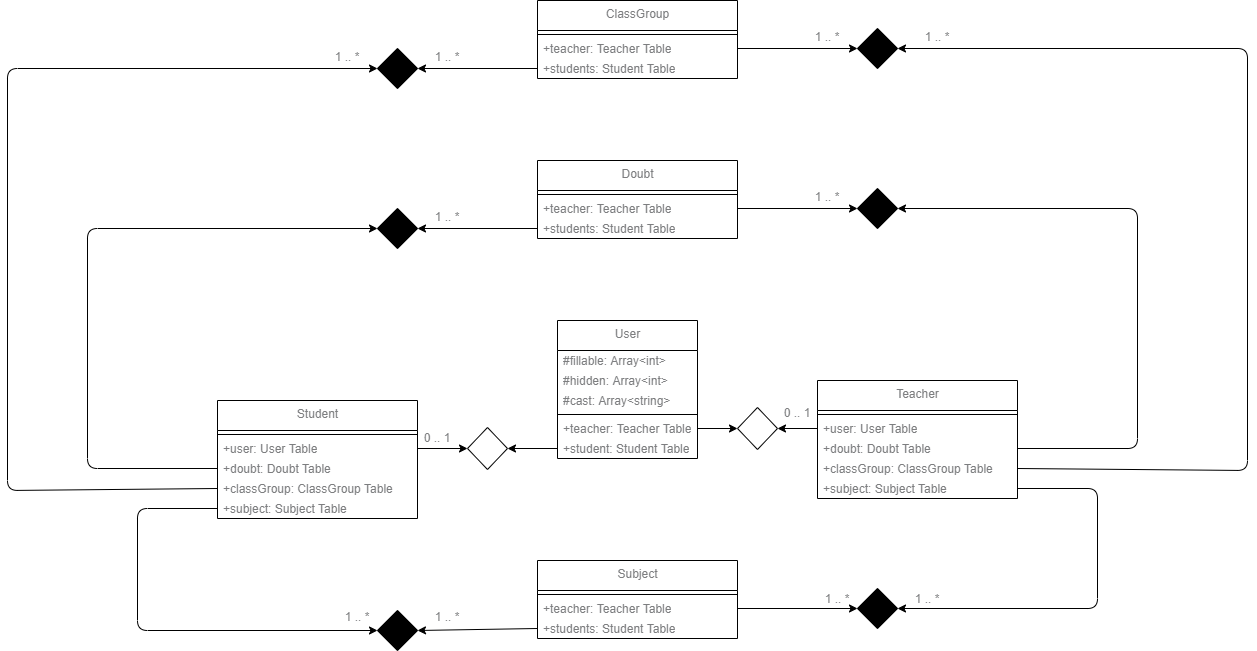

The diagram above was exported from draw.io. Its source (the exported page's mxGraphModel, read from the mxfile embedded in the PNG):
<mxGraphModel dx="1716" dy="1845" grid="1" gridSize="10" guides="1" tooltips="1" connect="1" arrows="1" fold="1" page="1" pageScale="1" pageWidth="827" pageHeight="1169" math="0" shadow="0">
  <root>
    <mxCell id="0" />
    <mxCell id="1" parent="0" />
    <mxCell id="2" value="User" style="swimlane;fontStyle=0;align=center;verticalAlign=top;childLayout=stackLayout;horizontal=1;startSize=30;horizontalStack=0;resizeParent=1;resizeParentMax=0;resizeLast=0;collapsible=0;marginBottom=0;html=1;fontColor=#7D7E80;labelBackgroundColor=default;" parent="1" vertex="1">
      <mxGeometry x="20" y="40" width="140" height="138" as="geometry" />
    </mxCell>
    <mxCell id="10" value="#fillable: Array&amp;lt;int&amp;gt;" style="text;strokeColor=none;fillColor=none;align=left;verticalAlign=middle;spacingLeft=4;spacingRight=4;overflow=hidden;rotatable=0;points=[[0,0.5],[1,0.5]];portConstraint=eastwest;fontColor=#7D7E80;html=1;labelBackgroundColor=default;" parent="2" vertex="1">
      <mxGeometry y="30" width="140" height="20" as="geometry" />
    </mxCell>
    <mxCell id="5" value="&lt;font&gt;#hidden: Array&amp;lt;int&amp;gt;&lt;/font&gt;" style="text;html=1;strokeColor=none;fillColor=none;align=left;verticalAlign=middle;spacingLeft=4;spacingRight=4;overflow=hidden;rotatable=0;points=[[0,0.5],[1,0.5]];portConstraint=eastwest;fontColor=#7D7E80;labelBackgroundColor=default;" parent="2" vertex="1">
      <mxGeometry y="50" width="140" height="20" as="geometry" />
    </mxCell>
    <mxCell id="11" value="&lt;font&gt;#cast: Array&amp;lt;string&amp;gt;&lt;/font&gt;" style="text;html=1;strokeColor=none;fillColor=none;align=left;verticalAlign=middle;spacingLeft=4;spacingRight=4;overflow=hidden;rotatable=0;points=[[0,0.5],[1,0.5]];portConstraint=eastwest;fontColor=#7D7E80;labelBackgroundColor=default;" parent="2" vertex="1">
      <mxGeometry y="70" width="140" height="20" as="geometry" />
    </mxCell>
    <mxCell id="7" value="" style="line;strokeWidth=1;fillColor=none;align=left;verticalAlign=middle;spacingTop=-1;spacingLeft=3;spacingRight=3;rotatable=0;labelPosition=right;points=[];portConstraint=eastwest;fontColor=#7D7E80;labelBackgroundColor=default;" parent="2" vertex="1">
      <mxGeometry y="90" width="140" height="8" as="geometry" />
    </mxCell>
    <mxCell id="9" value="+teacher: Teacher Table" style="text;html=1;strokeColor=none;fillColor=none;align=left;verticalAlign=middle;spacingLeft=4;spacingRight=4;overflow=hidden;rotatable=0;points=[[0,0.5],[1,0.5]];portConstraint=eastwest;fontColor=#7D7E80;labelBackgroundColor=default;" parent="2" vertex="1">
      <mxGeometry y="98" width="140" height="20" as="geometry" />
    </mxCell>
    <mxCell id="12" value="+student: Student Table" style="text;html=1;strokeColor=none;fillColor=none;align=left;verticalAlign=middle;spacingLeft=4;spacingRight=4;overflow=hidden;rotatable=0;points=[[0,0.5],[1,0.5]];portConstraint=eastwest;fontColor=#7D7E80;labelBackgroundColor=default;" parent="2" vertex="1">
      <mxGeometry y="118" width="140" height="20" as="geometry" />
    </mxCell>
    <mxCell id="13" value="Teacher" style="swimlane;fontStyle=0;align=center;verticalAlign=top;childLayout=stackLayout;horizontal=1;startSize=30;horizontalStack=0;resizeParent=1;resizeParentMax=0;resizeLast=0;collapsible=0;marginBottom=0;html=1;fontColor=#7D7E80;labelBackgroundColor=default;" parent="1" vertex="1">
      <mxGeometry x="280" y="100" width="200" height="118" as="geometry" />
    </mxCell>
    <mxCell id="17" value="" style="line;strokeWidth=1;fillColor=none;align=left;verticalAlign=middle;spacingTop=-1;spacingLeft=3;spacingRight=3;rotatable=0;labelPosition=right;points=[];portConstraint=eastwest;fontColor=#7D7E80;labelBackgroundColor=default;" parent="13" vertex="1">
      <mxGeometry y="30" width="200" height="8" as="geometry" />
    </mxCell>
    <mxCell id="18" value="+user: User Table" style="text;html=1;strokeColor=none;fillColor=none;align=left;verticalAlign=middle;spacingLeft=4;spacingRight=4;overflow=hidden;rotatable=0;points=[[0,0.5],[1,0.5]];portConstraint=eastwest;fontColor=#7D7E80;labelBackgroundColor=default;" parent="13" vertex="1">
      <mxGeometry y="38" width="200" height="20" as="geometry" />
    </mxCell>
    <mxCell id="19" value="+doubt: Doubt Table" style="text;html=1;strokeColor=none;fillColor=none;align=left;verticalAlign=middle;spacingLeft=4;spacingRight=4;overflow=hidden;rotatable=0;points=[[0,0.5],[1,0.5]];portConstraint=eastwest;fontColor=#7D7E80;labelBackgroundColor=default;" parent="13" vertex="1">
      <mxGeometry y="58" width="200" height="20" as="geometry" />
    </mxCell>
    <mxCell id="20" value="+classGroup: ClassGroup Table" style="text;html=1;strokeColor=none;fillColor=none;align=left;verticalAlign=middle;spacingLeft=4;spacingRight=4;overflow=hidden;rotatable=0;points=[[0,0.5],[1,0.5]];portConstraint=eastwest;fontColor=#7D7E80;labelBackgroundColor=default;" parent="13" vertex="1">
      <mxGeometry y="78" width="200" height="20" as="geometry" />
    </mxCell>
    <mxCell id="21" value="+subject: Subject Table" style="text;html=1;strokeColor=none;fillColor=none;align=left;verticalAlign=middle;spacingLeft=4;spacingRight=4;overflow=hidden;rotatable=0;points=[[0,0.5],[1,0.5]];portConstraint=eastwest;fontColor=#7D7E80;labelBackgroundColor=default;" parent="13" vertex="1">
      <mxGeometry y="98" width="200" height="20" as="geometry" />
    </mxCell>
    <mxCell id="22" value="Student" style="swimlane;fontStyle=0;align=center;verticalAlign=top;childLayout=stackLayout;horizontal=1;startSize=30;horizontalStack=0;resizeParent=1;resizeParentMax=0;resizeLast=0;collapsible=0;marginBottom=0;html=1;fontColor=#7D7E80;labelBackgroundColor=default;" parent="1" vertex="1">
      <mxGeometry x="-320" y="120" width="200" height="118" as="geometry" />
    </mxCell>
    <mxCell id="23" value="" style="line;strokeWidth=1;fillColor=none;align=left;verticalAlign=middle;spacingTop=-1;spacingLeft=3;spacingRight=3;rotatable=0;labelPosition=right;points=[];portConstraint=eastwest;fontColor=#7D7E80;labelBackgroundColor=default;" parent="22" vertex="1">
      <mxGeometry y="30" width="200" height="8" as="geometry" />
    </mxCell>
    <mxCell id="24" value="+user: User Table" style="text;html=1;strokeColor=none;fillColor=none;align=left;verticalAlign=middle;spacingLeft=4;spacingRight=4;overflow=hidden;rotatable=0;points=[[0,0.5],[1,0.5]];portConstraint=eastwest;fontColor=#7D7E80;labelBackgroundColor=default;" parent="22" vertex="1">
      <mxGeometry y="38" width="200" height="20" as="geometry" />
    </mxCell>
    <mxCell id="25" value="+doubt: Doubt Table" style="text;html=1;strokeColor=none;fillColor=none;align=left;verticalAlign=middle;spacingLeft=4;spacingRight=4;overflow=hidden;rotatable=0;points=[[0,0.5],[1,0.5]];portConstraint=eastwest;fontColor=#7D7E80;labelBackgroundColor=default;" parent="22" vertex="1">
      <mxGeometry y="58" width="200" height="20" as="geometry" />
    </mxCell>
    <mxCell id="26" value="+classGroup: ClassGroup Table" style="text;html=1;strokeColor=none;fillColor=none;align=left;verticalAlign=middle;spacingLeft=4;spacingRight=4;overflow=hidden;rotatable=0;points=[[0,0.5],[1,0.5]];portConstraint=eastwest;fontColor=#7D7E80;labelBackgroundColor=default;" parent="22" vertex="1">
      <mxGeometry y="78" width="200" height="20" as="geometry" />
    </mxCell>
    <mxCell id="27" value="+subject: Subject Table" style="text;html=1;strokeColor=none;fillColor=none;align=left;verticalAlign=middle;spacingLeft=4;spacingRight=4;overflow=hidden;rotatable=0;points=[[0,0.5],[1,0.5]];portConstraint=eastwest;fontColor=#7D7E80;labelBackgroundColor=default;" parent="22" vertex="1">
      <mxGeometry y="98" width="200" height="20" as="geometry" />
    </mxCell>
    <mxCell id="28" value="" style="rhombus;fillColor=#FFFFFF;fontColor=#7D7E80;labelBackgroundColor=default;" parent="1" vertex="1">
      <mxGeometry x="200" y="127" width="40" height="42" as="geometry" />
    </mxCell>
    <mxCell id="29" style="edgeStyle=none;html=1;fontColor=#7D7E80;exitX=1;exitY=0.5;exitDx=0;exitDy=0;labelBackgroundColor=default;" parent="1" source="9" target="28" edge="1">
      <mxGeometry relative="1" as="geometry" />
    </mxCell>
    <mxCell id="30" style="edgeStyle=none;html=1;fontColor=#7D7E80;exitX=0;exitY=0.5;exitDx=0;exitDy=0;labelBackgroundColor=default;" parent="1" source="18" target="28" edge="1">
      <mxGeometry relative="1" as="geometry" />
    </mxCell>
    <mxCell id="31" value="" style="rhombus;fillColor=#FFFFFF;fontColor=#7D7E80;labelBackgroundColor=default;" parent="1" vertex="1">
      <mxGeometry x="-70" y="147" width="40" height="42" as="geometry" />
    </mxCell>
    <mxCell id="34" style="edgeStyle=none;html=1;fontColor=#7D7E80;exitX=0;exitY=0.5;exitDx=0;exitDy=0;entryX=1;entryY=0.5;entryDx=0;entryDy=0;labelBackgroundColor=default;" parent="1" source="12" target="31" edge="1">
      <mxGeometry relative="1" as="geometry">
        <mxPoint x="-20" y="230" as="targetPoint" />
      </mxGeometry>
    </mxCell>
    <mxCell id="35" style="edgeStyle=none;html=1;exitX=1;exitY=0.5;exitDx=0;exitDy=0;fontColor=#7D7E80;labelBackgroundColor=default;" parent="1" source="24" target="31" edge="1">
      <mxGeometry relative="1" as="geometry" />
    </mxCell>
    <mxCell id="43" value="Doubt" style="swimlane;fontStyle=0;align=center;verticalAlign=top;childLayout=stackLayout;horizontal=1;startSize=30;horizontalStack=0;resizeParent=1;resizeParentMax=0;resizeLast=0;collapsible=0;marginBottom=0;html=1;fontColor=#7D7E80;labelBackgroundColor=default;" parent="1" vertex="1">
      <mxGeometry y="-120" width="200" height="78" as="geometry" />
    </mxCell>
    <mxCell id="44" value="" style="line;strokeWidth=1;fillColor=none;align=left;verticalAlign=middle;spacingTop=-1;spacingLeft=3;spacingRight=3;rotatable=0;labelPosition=right;points=[];portConstraint=eastwest;fontColor=#7D7E80;labelBackgroundColor=default;" parent="43" vertex="1">
      <mxGeometry y="30" width="200" height="8" as="geometry" />
    </mxCell>
    <mxCell id="45" value="+teacher: Teacher Table" style="text;html=1;strokeColor=none;fillColor=none;align=left;verticalAlign=middle;spacingLeft=4;spacingRight=4;overflow=hidden;rotatable=0;points=[[0,0.5],[1,0.5]];portConstraint=eastwest;fontColor=#7D7E80;labelBackgroundColor=default;" parent="43" vertex="1">
      <mxGeometry y="38" width="200" height="20" as="geometry" />
    </mxCell>
    <mxCell id="46" value="+students: Student Table" style="text;html=1;strokeColor=none;fillColor=none;align=left;verticalAlign=middle;spacingLeft=4;spacingRight=4;overflow=hidden;rotatable=0;points=[[0,0.5],[1,0.5]];portConstraint=eastwest;fontColor=#7D7E80;labelBackgroundColor=default;" parent="43" vertex="1">
      <mxGeometry y="58" width="200" height="20" as="geometry" />
    </mxCell>
    <mxCell id="49" value="ClassGroup" style="swimlane;fontStyle=0;align=center;verticalAlign=top;childLayout=stackLayout;horizontal=1;startSize=30;horizontalStack=0;resizeParent=1;resizeParentMax=0;resizeLast=0;collapsible=0;marginBottom=0;html=1;fontColor=#7D7E80;labelBackgroundColor=default;" parent="1" vertex="1">
      <mxGeometry y="-280" width="200" height="78" as="geometry" />
    </mxCell>
    <mxCell id="50" value="" style="line;strokeWidth=1;fillColor=none;align=left;verticalAlign=middle;spacingTop=-1;spacingLeft=3;spacingRight=3;rotatable=0;labelPosition=right;points=[];portConstraint=eastwest;fontColor=#7D7E80;labelBackgroundColor=default;" parent="49" vertex="1">
      <mxGeometry y="30" width="200" height="8" as="geometry" />
    </mxCell>
    <mxCell id="75" value="+teacher: Teacher Table" style="text;html=1;strokeColor=none;fillColor=none;align=left;verticalAlign=middle;spacingLeft=4;spacingRight=4;overflow=hidden;rotatable=0;points=[[0,0.5],[1,0.5]];portConstraint=eastwest;fontColor=#7D7E80;labelBackgroundColor=default;" parent="49" vertex="1">
      <mxGeometry y="38" width="200" height="20" as="geometry" />
    </mxCell>
    <mxCell id="52" value="+students: Student Table" style="text;html=1;strokeColor=none;fillColor=none;align=left;verticalAlign=middle;spacingLeft=4;spacingRight=4;overflow=hidden;rotatable=0;points=[[0,0.5],[1,0.5]];portConstraint=eastwest;fontColor=#7D7E80;labelBackgroundColor=default;" parent="49" vertex="1">
      <mxGeometry y="58" width="200" height="20" as="geometry" />
    </mxCell>
    <mxCell id="53" value="Subject" style="swimlane;fontStyle=0;align=center;verticalAlign=top;childLayout=stackLayout;horizontal=1;startSize=30;horizontalStack=0;resizeParent=1;resizeParentMax=0;resizeLast=0;collapsible=0;marginBottom=0;html=1;fontColor=#7D7E80;labelBackgroundColor=default;" parent="1" vertex="1">
      <mxGeometry y="280" width="200" height="78" as="geometry" />
    </mxCell>
    <mxCell id="54" value="" style="line;strokeWidth=1;fillColor=none;align=left;verticalAlign=middle;spacingTop=-1;spacingLeft=3;spacingRight=3;rotatable=0;labelPosition=right;points=[];portConstraint=eastwest;fontColor=#7D7E80;labelBackgroundColor=default;" parent="53" vertex="1">
      <mxGeometry y="30" width="200" height="8" as="geometry" />
    </mxCell>
    <mxCell id="55" value="+teacher: Teacher Table" style="text;html=1;strokeColor=none;fillColor=none;align=left;verticalAlign=middle;spacingLeft=4;spacingRight=4;overflow=hidden;rotatable=0;points=[[0,0.5],[1,0.5]];portConstraint=eastwest;fontColor=#7D7E80;labelBackgroundColor=default;" parent="53" vertex="1">
      <mxGeometry y="38" width="200" height="20" as="geometry" />
    </mxCell>
    <mxCell id="56" value="+students: Student Table" style="text;html=1;strokeColor=none;fillColor=none;align=left;verticalAlign=middle;spacingLeft=4;spacingRight=4;overflow=hidden;rotatable=0;points=[[0,0.5],[1,0.5]];portConstraint=eastwest;fontColor=#7D7E80;labelBackgroundColor=default;" parent="53" vertex="1">
      <mxGeometry y="58" width="200" height="20" as="geometry" />
    </mxCell>
    <mxCell id="59" style="edgeStyle=none;html=1;exitX=0;exitY=0.5;exitDx=0;exitDy=0;entryX=0;entryY=0.5;entryDx=0;entryDy=0;fontColor=#7D7E80;endArrow=none;endFill=0;startArrow=classic;startFill=1;labelBackgroundColor=default;" parent="1" source="57" target="25" edge="1">
      <mxGeometry relative="1" as="geometry">
        <Array as="points">
          <mxPoint x="-450" y="-52" />
          <mxPoint x="-450" y="188" />
        </Array>
      </mxGeometry>
    </mxCell>
    <mxCell id="57" value="" style="rhombus;fillColor=#000000;fontColor=#7D7E80;labelBackgroundColor=default;" parent="1" vertex="1">
      <mxGeometry x="-160" y="-72" width="40" height="40" as="geometry" />
    </mxCell>
    <mxCell id="58" style="edgeStyle=none;html=1;exitX=0;exitY=0.5;exitDx=0;exitDy=0;entryX=1;entryY=0.5;entryDx=0;entryDy=0;fontColor=#7D7E80;labelBackgroundColor=default;" parent="1" source="46" target="57" edge="1">
      <mxGeometry relative="1" as="geometry" />
    </mxCell>
    <mxCell id="64" style="edgeStyle=none;html=1;exitX=1;exitY=0.5;exitDx=0;exitDy=0;entryX=1;entryY=0.5;entryDx=0;entryDy=0;fontColor=#7D7E80;startArrow=classic;startFill=1;endArrow=none;endFill=0;labelBackgroundColor=default;" parent="1" source="60" target="19" edge="1">
      <mxGeometry relative="1" as="geometry">
        <Array as="points">
          <mxPoint x="600" y="-72" />
          <mxPoint x="600" y="168" />
        </Array>
      </mxGeometry>
    </mxCell>
    <mxCell id="60" value="" style="rhombus;fillColor=#000000;fontColor=#7D7E80;labelBackgroundColor=default;" parent="1" vertex="1">
      <mxGeometry x="320" y="-92" width="40" height="40" as="geometry" />
    </mxCell>
    <mxCell id="61" style="edgeStyle=none;html=1;exitX=1;exitY=0.5;exitDx=0;exitDy=0;entryX=0;entryY=0.5;entryDx=0;entryDy=0;fontColor=#7D7E80;labelBackgroundColor=default;" parent="1" source="45" target="60" edge="1">
      <mxGeometry relative="1" as="geometry" />
    </mxCell>
    <mxCell id="67" style="edgeStyle=none;html=1;exitX=1;exitY=0.5;exitDx=0;exitDy=0;fontColor=#7D7E80;startArrow=classic;startFill=1;endArrow=none;endFill=0;entryX=0;entryY=0.5;entryDx=0;entryDy=0;labelBackgroundColor=default;" parent="1" source="65" target="56" edge="1">
      <mxGeometry relative="1" as="geometry" />
    </mxCell>
    <mxCell id="69" style="edgeStyle=none;html=1;exitX=0;exitY=0.5;exitDx=0;exitDy=0;entryX=0;entryY=0.5;entryDx=0;entryDy=0;fontColor=#7D7E80;startArrow=classic;startFill=1;endArrow=none;endFill=0;labelBackgroundColor=default;" parent="1" source="65" target="27" edge="1">
      <mxGeometry relative="1" as="geometry">
        <Array as="points">
          <mxPoint x="-400" y="350" />
          <mxPoint x="-400" y="228" />
        </Array>
      </mxGeometry>
    </mxCell>
    <mxCell id="65" value="" style="rhombus;fillColor=#000000;fontColor=#7D7E80;labelBackgroundColor=default;" parent="1" vertex="1">
      <mxGeometry x="-160" y="330" width="40" height="40" as="geometry" />
    </mxCell>
    <mxCell id="72" style="edgeStyle=none;html=1;exitX=0;exitY=0.5;exitDx=0;exitDy=0;entryX=1;entryY=0.5;entryDx=0;entryDy=0;fontColor=#7D7E80;startArrow=classic;startFill=1;endArrow=none;endFill=0;labelBackgroundColor=default;" parent="1" source="70" target="55" edge="1">
      <mxGeometry relative="1" as="geometry" />
    </mxCell>
    <mxCell id="73" style="edgeStyle=none;html=1;exitX=1;exitY=0.5;exitDx=0;exitDy=0;entryX=1;entryY=0.5;entryDx=0;entryDy=0;fontColor=#7D7E80;startArrow=classic;startFill=1;endArrow=none;endFill=0;labelBackgroundColor=default;" parent="1" source="70" target="21" edge="1">
      <mxGeometry relative="1" as="geometry">
        <Array as="points">
          <mxPoint x="560" y="328" />
          <mxPoint x="560" y="208" />
        </Array>
      </mxGeometry>
    </mxCell>
    <mxCell id="70" value="" style="rhombus;fillColor=#000000;fontColor=#7D7E80;labelBackgroundColor=default;" parent="1" vertex="1">
      <mxGeometry x="320" y="308" width="40" height="40" as="geometry" />
    </mxCell>
    <mxCell id="79" style="edgeStyle=none;html=1;exitX=1;exitY=0.5;exitDx=0;exitDy=0;entryX=0;entryY=0.5;entryDx=0;entryDy=0;fontColor=#7D7E80;startArrow=classic;startFill=1;endArrow=none;endFill=0;labelBackgroundColor=default;" parent="1" source="74" target="52" edge="1">
      <mxGeometry relative="1" as="geometry" />
    </mxCell>
    <mxCell id="81" style="edgeStyle=none;html=1;exitX=0;exitY=0.5;exitDx=0;exitDy=0;entryX=0;entryY=0.5;entryDx=0;entryDy=0;fontColor=#7D7E80;startArrow=classic;startFill=1;endArrow=none;endFill=0;labelBackgroundColor=default;" parent="1" source="74" target="26" edge="1">
      <mxGeometry relative="1" as="geometry">
        <Array as="points">
          <mxPoint x="-530" y="-212" />
          <mxPoint x="-530" y="210" />
        </Array>
      </mxGeometry>
    </mxCell>
    <mxCell id="74" value="" style="rhombus;fillColor=#000000;fontColor=#7D7E80;labelBackgroundColor=default;" parent="1" vertex="1">
      <mxGeometry x="-160" y="-232" width="40" height="40" as="geometry" />
    </mxCell>
    <mxCell id="78" style="edgeStyle=none;html=1;exitX=0;exitY=0.5;exitDx=0;exitDy=0;entryX=1;entryY=0.5;entryDx=0;entryDy=0;fontColor=#7D7E80;startArrow=classic;startFill=1;endArrow=none;endFill=0;labelBackgroundColor=default;" parent="1" source="77" target="75" edge="1">
      <mxGeometry relative="1" as="geometry" />
    </mxCell>
    <mxCell id="80" style="edgeStyle=none;html=1;exitX=1;exitY=0.5;exitDx=0;exitDy=0;entryX=1;entryY=0.5;entryDx=0;entryDy=0;fontColor=#7D7E80;startArrow=classic;startFill=1;endArrow=none;endFill=0;labelBackgroundColor=default;" parent="1" source="77" target="20" edge="1">
      <mxGeometry relative="1" as="geometry">
        <Array as="points">
          <mxPoint x="710" y="-232" />
          <mxPoint x="710" y="190" />
        </Array>
      </mxGeometry>
    </mxCell>
    <mxCell id="77" value="" style="rhombus;fillColor=#000000;fontColor=#7D7E80;labelBackgroundColor=default;" parent="1" vertex="1">
      <mxGeometry x="320" y="-252" width="40" height="40" as="geometry" />
    </mxCell>
    <mxCell id="83" value="0 .. 1" style="text;html=1;strokeColor=none;fillColor=none;align=center;verticalAlign=middle;whiteSpace=wrap;rounded=0;fontColor=#7D7E80;labelBackgroundColor=default;" parent="1" vertex="1">
      <mxGeometry x="230" y="119" width="60" height="25" as="geometry" />
    </mxCell>
    <mxCell id="84" value="0 .. 1" style="text;html=1;strokeColor=none;fillColor=none;align=center;verticalAlign=middle;whiteSpace=wrap;rounded=0;fontColor=#7D7E80;labelBackgroundColor=default;" parent="1" vertex="1">
      <mxGeometry x="-130" y="144" width="60" height="25" as="geometry" />
    </mxCell>
    <mxCell id="86" value="1 .. *" style="text;html=1;strokeColor=none;fillColor=none;align=center;verticalAlign=middle;whiteSpace=wrap;rounded=0;fontColor=#7D7E80;labelBackgroundColor=default;" parent="1" vertex="1">
      <mxGeometry x="-120" y="323" width="60" height="25" as="geometry" />
    </mxCell>
    <mxCell id="87" value="1 .. *" style="text;html=1;strokeColor=none;fillColor=none;align=center;verticalAlign=middle;whiteSpace=wrap;rounded=0;fontColor=#7D7E80;labelBackgroundColor=default;" parent="1" vertex="1">
      <mxGeometry x="-210" y="323" width="60" height="25" as="geometry" />
    </mxCell>
    <mxCell id="88" value="1 .. *" style="text;html=1;strokeColor=none;fillColor=none;align=center;verticalAlign=middle;whiteSpace=wrap;rounded=0;fontColor=#7D7E80;labelBackgroundColor=default;" parent="1" vertex="1">
      <mxGeometry x="-220" y="-237" width="60" height="25" as="geometry" />
    </mxCell>
    <mxCell id="89" value="1 .. *" style="text;html=1;strokeColor=none;fillColor=none;align=center;verticalAlign=middle;whiteSpace=wrap;rounded=0;fontColor=#7D7E80;labelBackgroundColor=default;" parent="1" vertex="1">
      <mxGeometry x="-120" y="-237" width="60" height="25" as="geometry" />
    </mxCell>
    <mxCell id="90" value="1 .. *" style="text;html=1;strokeColor=none;fillColor=none;align=center;verticalAlign=middle;whiteSpace=wrap;rounded=0;fontColor=#7D7E80;labelBackgroundColor=default;" parent="1" vertex="1">
      <mxGeometry x="-120" y="-77" width="60" height="25" as="geometry" />
    </mxCell>
    <mxCell id="92" value="1 .. *" style="text;html=1;strokeColor=none;fillColor=none;align=center;verticalAlign=middle;whiteSpace=wrap;rounded=0;fontColor=#7D7E80;labelBackgroundColor=default;" parent="1" vertex="1">
      <mxGeometry x="260" y="-257" width="60" height="25" as="geometry" />
    </mxCell>
    <mxCell id="93" value="1 .. *" style="text;html=1;strokeColor=none;fillColor=none;align=center;verticalAlign=middle;whiteSpace=wrap;rounded=0;fontColor=#7D7E80;labelBackgroundColor=default;" parent="1" vertex="1">
      <mxGeometry x="260" y="-97" width="60" height="25" as="geometry" />
    </mxCell>
    <mxCell id="95" value="1 .. *" style="text;html=1;strokeColor=none;fillColor=none;align=center;verticalAlign=middle;whiteSpace=wrap;rounded=0;fontColor=#7D7E80;labelBackgroundColor=default;" parent="1" vertex="1">
      <mxGeometry x="370" y="-257" width="60" height="25" as="geometry" />
    </mxCell>
    <mxCell id="96" value="1 .. *" style="text;html=1;strokeColor=none;fillColor=none;align=center;verticalAlign=middle;whiteSpace=wrap;rounded=0;fontColor=#7D7E80;labelBackgroundColor=default;" parent="1" vertex="1">
      <mxGeometry x="360" y="305" width="60" height="25" as="geometry" />
    </mxCell>
    <mxCell id="97" value="1 .. *" style="text;html=1;strokeColor=none;fillColor=none;align=center;verticalAlign=middle;whiteSpace=wrap;rounded=0;fontColor=#7D7E80;labelBackgroundColor=default;" parent="1" vertex="1">
      <mxGeometry x="270" y="305" width="60" height="25" as="geometry" />
    </mxCell>
  </root>
</mxGraphModel>